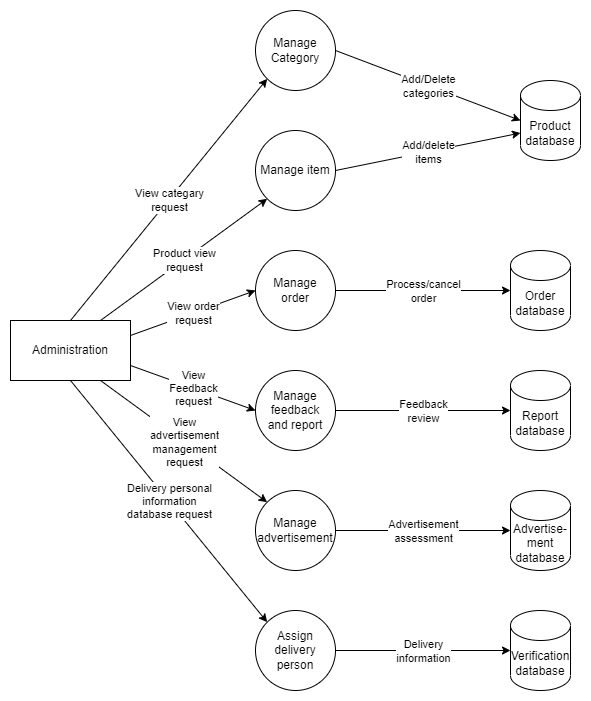

The diagram above was exported from draw.io. Its source (the exported page's mxGraphModel, read from the mxfile embedded in the PNG):
<mxGraphModel dx="1235" dy="674" grid="1" gridSize="10" guides="1" tooltips="1" connect="1" arrows="1" fold="1" page="1" pageScale="1" pageWidth="850" pageHeight="1100" math="0" shadow="0">
  <root>
    <mxCell id="0" />
    <mxCell id="1" parent="0" />
    <mxCell id="WyDI11uam85cki6Nmve1-1" value="Administration" style="rounded=0;whiteSpace=wrap;html=1;" vertex="1" parent="1">
      <mxGeometry x="140" y="430" width="120" height="60" as="geometry" />
    </mxCell>
    <mxCell id="WyDI11uam85cki6Nmve1-2" value="Assign&lt;br&gt;delivery&lt;br&gt;person" style="ellipse;whiteSpace=wrap;html=1;aspect=fixed;" vertex="1" parent="1">
      <mxGeometry x="385" y="720" width="80" height="80" as="geometry" />
    </mxCell>
    <mxCell id="WyDI11uam85cki6Nmve1-3" value="Manage advertisement" style="ellipse;whiteSpace=wrap;html=1;aspect=fixed;" vertex="1" parent="1">
      <mxGeometry x="385" y="600" width="80" height="80" as="geometry" />
    </mxCell>
    <mxCell id="WyDI11uam85cki6Nmve1-4" value="Manage&lt;br&gt;order" style="ellipse;whiteSpace=wrap;html=1;aspect=fixed;" vertex="1" parent="1">
      <mxGeometry x="385" y="360" width="80" height="80" as="geometry" />
    </mxCell>
    <mxCell id="WyDI11uam85cki6Nmve1-5" value="Manage item" style="ellipse;whiteSpace=wrap;html=1;aspect=fixed;" vertex="1" parent="1">
      <mxGeometry x="385" y="240" width="80" height="80" as="geometry" />
    </mxCell>
    <mxCell id="WyDI11uam85cki6Nmve1-6" value="Manage&lt;br&gt;feedback&lt;br&gt;and report" style="ellipse;whiteSpace=wrap;html=1;aspect=fixed;" vertex="1" parent="1">
      <mxGeometry x="385" y="480" width="80" height="80" as="geometry" />
    </mxCell>
    <mxCell id="WyDI11uam85cki6Nmve1-7" value="Manage&lt;br&gt;Category" style="ellipse;whiteSpace=wrap;html=1;aspect=fixed;" vertex="1" parent="1">
      <mxGeometry x="385" y="120" width="80" height="80" as="geometry" />
    </mxCell>
    <mxCell id="WyDI11uam85cki6Nmve1-8" value="" style="endArrow=classic;html=1;rounded=0;exitX=0.5;exitY=0;exitDx=0;exitDy=0;entryX=0;entryY=1;entryDx=0;entryDy=0;" edge="1" parent="1" source="WyDI11uam85cki6Nmve1-1" target="WyDI11uam85cki6Nmve1-7">
      <mxGeometry relative="1" as="geometry">
        <mxPoint x="360" y="420" as="sourcePoint" />
        <mxPoint x="460" y="420" as="targetPoint" />
      </mxGeometry>
    </mxCell>
    <mxCell id="WyDI11uam85cki6Nmve1-9" value="View categary&lt;br&gt;request" style="edgeLabel;resizable=0;html=1;align=center;verticalAlign=middle;" connectable="0" vertex="1" parent="WyDI11uam85cki6Nmve1-8">
      <mxGeometry relative="1" as="geometry" />
    </mxCell>
    <mxCell id="WyDI11uam85cki6Nmve1-10" value="" style="endArrow=classic;html=1;rounded=0;exitX=0.75;exitY=0;exitDx=0;exitDy=0;entryX=0;entryY=1;entryDx=0;entryDy=0;" edge="1" parent="1" source="WyDI11uam85cki6Nmve1-1" target="WyDI11uam85cki6Nmve1-5">
      <mxGeometry relative="1" as="geometry">
        <mxPoint x="360" y="420" as="sourcePoint" />
        <mxPoint x="460" y="420" as="targetPoint" />
      </mxGeometry>
    </mxCell>
    <mxCell id="WyDI11uam85cki6Nmve1-11" value="Product view&lt;br&gt;request" style="edgeLabel;resizable=0;html=1;align=center;verticalAlign=middle;" connectable="0" vertex="1" parent="WyDI11uam85cki6Nmve1-10">
      <mxGeometry relative="1" as="geometry" />
    </mxCell>
    <mxCell id="WyDI11uam85cki6Nmve1-12" value="" style="endArrow=classic;html=1;rounded=0;exitX=1;exitY=0.25;exitDx=0;exitDy=0;entryX=0;entryY=0.5;entryDx=0;entryDy=0;" edge="1" parent="1" source="WyDI11uam85cki6Nmve1-1" target="WyDI11uam85cki6Nmve1-4">
      <mxGeometry relative="1" as="geometry">
        <mxPoint x="360" y="420" as="sourcePoint" />
        <mxPoint x="460" y="420" as="targetPoint" />
      </mxGeometry>
    </mxCell>
    <mxCell id="WyDI11uam85cki6Nmve1-13" value="View order&lt;br&gt;request" style="edgeLabel;resizable=0;html=1;align=center;verticalAlign=middle;" connectable="0" vertex="1" parent="WyDI11uam85cki6Nmve1-12">
      <mxGeometry relative="1" as="geometry" />
    </mxCell>
    <mxCell id="WyDI11uam85cki6Nmve1-14" value="" style="endArrow=classic;html=1;rounded=0;exitX=1;exitY=0.75;exitDx=0;exitDy=0;entryX=0;entryY=0.5;entryDx=0;entryDy=0;" edge="1" parent="1" source="WyDI11uam85cki6Nmve1-1" target="WyDI11uam85cki6Nmve1-6">
      <mxGeometry relative="1" as="geometry">
        <mxPoint x="360" y="420" as="sourcePoint" />
        <mxPoint x="460" y="420" as="targetPoint" />
      </mxGeometry>
    </mxCell>
    <mxCell id="WyDI11uam85cki6Nmve1-15" value="View&lt;br&gt;Feedback&lt;br&gt;request" style="edgeLabel;resizable=0;html=1;align=center;verticalAlign=middle;" connectable="0" vertex="1" parent="WyDI11uam85cki6Nmve1-14">
      <mxGeometry relative="1" as="geometry" />
    </mxCell>
    <mxCell id="WyDI11uam85cki6Nmve1-16" value="" style="endArrow=classic;html=1;rounded=0;exitX=0.75;exitY=1;exitDx=0;exitDy=0;entryX=0;entryY=0;entryDx=0;entryDy=0;" edge="1" parent="1" source="WyDI11uam85cki6Nmve1-1" target="WyDI11uam85cki6Nmve1-3">
      <mxGeometry relative="1" as="geometry">
        <mxPoint x="330" y="420" as="sourcePoint" />
        <mxPoint x="490" y="420" as="targetPoint" />
      </mxGeometry>
    </mxCell>
    <mxCell id="WyDI11uam85cki6Nmve1-17" value="View&lt;br&gt;advertisement&lt;br&gt;management&lt;br&gt;request" style="edgeLabel;resizable=0;html=1;align=center;verticalAlign=middle;" connectable="0" vertex="1" parent="WyDI11uam85cki6Nmve1-16">
      <mxGeometry relative="1" as="geometry" />
    </mxCell>
    <mxCell id="WyDI11uam85cki6Nmve1-19" value="" style="endArrow=classic;html=1;rounded=0;exitX=0.5;exitY=1;exitDx=0;exitDy=0;entryX=0;entryY=0;entryDx=0;entryDy=0;" edge="1" parent="1" source="WyDI11uam85cki6Nmve1-1" target="WyDI11uam85cki6Nmve1-2">
      <mxGeometry relative="1" as="geometry">
        <mxPoint x="330" y="420" as="sourcePoint" />
        <mxPoint x="490" y="420" as="targetPoint" />
      </mxGeometry>
    </mxCell>
    <mxCell id="WyDI11uam85cki6Nmve1-20" value="Delivery personal&lt;br&gt;information&lt;br&gt;database request" style="edgeLabel;resizable=0;html=1;align=center;verticalAlign=middle;" connectable="0" vertex="1" parent="WyDI11uam85cki6Nmve1-19">
      <mxGeometry relative="1" as="geometry" />
    </mxCell>
    <mxCell id="WyDI11uam85cki6Nmve1-22" value="Report database" style="shape=cylinder3;whiteSpace=wrap;html=1;boundedLbl=1;backgroundOutline=1;size=15;" vertex="1" parent="1">
      <mxGeometry x="640" y="480" width="60" height="80" as="geometry" />
    </mxCell>
    <mxCell id="WyDI11uam85cki6Nmve1-23" value="Order database" style="shape=cylinder3;whiteSpace=wrap;html=1;boundedLbl=1;backgroundOutline=1;size=15;" vertex="1" parent="1">
      <mxGeometry x="640" y="360" width="60" height="80" as="geometry" />
    </mxCell>
    <mxCell id="WyDI11uam85cki6Nmve1-25" value="Product&lt;br&gt;database" style="shape=cylinder3;whiteSpace=wrap;html=1;boundedLbl=1;backgroundOutline=1;size=15;" vertex="1" parent="1">
      <mxGeometry x="650" y="190" width="60" height="80" as="geometry" />
    </mxCell>
    <mxCell id="WyDI11uam85cki6Nmve1-26" value="Advertise-ment&lt;br&gt;database" style="shape=cylinder3;whiteSpace=wrap;html=1;boundedLbl=1;backgroundOutline=1;size=15;" vertex="1" parent="1">
      <mxGeometry x="640" y="600" width="60" height="80" as="geometry" />
    </mxCell>
    <mxCell id="WyDI11uam85cki6Nmve1-27" value="Verification&lt;br&gt;database" style="shape=cylinder3;whiteSpace=wrap;html=1;boundedLbl=1;backgroundOutline=1;size=15;" vertex="1" parent="1">
      <mxGeometry x="640" y="720" width="60" height="80" as="geometry" />
    </mxCell>
    <mxCell id="WyDI11uam85cki6Nmve1-28" value="" style="endArrow=classic;html=1;rounded=0;exitX=1;exitY=0.5;exitDx=0;exitDy=0;entryX=0;entryY=0.5;entryDx=0;entryDy=0;entryPerimeter=0;" edge="1" parent="1" source="WyDI11uam85cki6Nmve1-7" target="WyDI11uam85cki6Nmve1-25">
      <mxGeometry relative="1" as="geometry">
        <mxPoint x="330" y="370" as="sourcePoint" />
        <mxPoint x="430" y="370" as="targetPoint" />
      </mxGeometry>
    </mxCell>
    <mxCell id="WyDI11uam85cki6Nmve1-29" value="Add/Delete&lt;br&gt;categories" style="edgeLabel;resizable=0;html=1;align=center;verticalAlign=middle;" connectable="0" vertex="1" parent="WyDI11uam85cki6Nmve1-28">
      <mxGeometry relative="1" as="geometry" />
    </mxCell>
    <mxCell id="WyDI11uam85cki6Nmve1-30" value="" style="endArrow=classic;html=1;rounded=0;exitX=1;exitY=0.5;exitDx=0;exitDy=0;entryX=0;entryY=0;entryDx=0;entryDy=52.5;entryPerimeter=0;" edge="1" parent="1" source="WyDI11uam85cki6Nmve1-5" target="WyDI11uam85cki6Nmve1-25">
      <mxGeometry relative="1" as="geometry">
        <mxPoint x="330" y="370" as="sourcePoint" />
        <mxPoint x="640" y="280" as="targetPoint" />
      </mxGeometry>
    </mxCell>
    <mxCell id="WyDI11uam85cki6Nmve1-31" value="Add/delete&lt;br&gt;items" style="edgeLabel;resizable=0;html=1;align=center;verticalAlign=middle;" connectable="0" vertex="1" parent="WyDI11uam85cki6Nmve1-30">
      <mxGeometry relative="1" as="geometry" />
    </mxCell>
    <mxCell id="WyDI11uam85cki6Nmve1-32" value="" style="endArrow=classic;html=1;rounded=0;exitX=1;exitY=0.5;exitDx=0;exitDy=0;entryX=0;entryY=0.5;entryDx=0;entryDy=0;entryPerimeter=0;" edge="1" parent="1" source="WyDI11uam85cki6Nmve1-4" target="WyDI11uam85cki6Nmve1-23">
      <mxGeometry relative="1" as="geometry">
        <mxPoint x="330" y="370" as="sourcePoint" />
        <mxPoint x="430" y="370" as="targetPoint" />
      </mxGeometry>
    </mxCell>
    <mxCell id="WyDI11uam85cki6Nmve1-33" value="Process/cancel&lt;br&gt;order" style="edgeLabel;resizable=0;html=1;align=center;verticalAlign=middle;" connectable="0" vertex="1" parent="WyDI11uam85cki6Nmve1-32">
      <mxGeometry relative="1" as="geometry" />
    </mxCell>
    <mxCell id="WyDI11uam85cki6Nmve1-34" value="" style="endArrow=classic;html=1;rounded=0;exitX=1;exitY=0.5;exitDx=0;exitDy=0;entryX=0;entryY=0.5;entryDx=0;entryDy=0;entryPerimeter=0;" edge="1" parent="1" source="WyDI11uam85cki6Nmve1-6" target="WyDI11uam85cki6Nmve1-22">
      <mxGeometry relative="1" as="geometry">
        <mxPoint x="330" y="370" as="sourcePoint" />
        <mxPoint x="430" y="370" as="targetPoint" />
      </mxGeometry>
    </mxCell>
    <mxCell id="WyDI11uam85cki6Nmve1-35" value="Feedback&lt;br&gt;review" style="edgeLabel;resizable=0;html=1;align=center;verticalAlign=middle;" connectable="0" vertex="1" parent="WyDI11uam85cki6Nmve1-34">
      <mxGeometry relative="1" as="geometry" />
    </mxCell>
    <mxCell id="WyDI11uam85cki6Nmve1-36" value="" style="endArrow=classic;html=1;rounded=0;exitX=1;exitY=0.5;exitDx=0;exitDy=0;" edge="1" parent="1" source="WyDI11uam85cki6Nmve1-3" target="WyDI11uam85cki6Nmve1-26">
      <mxGeometry relative="1" as="geometry">
        <mxPoint x="330" y="600" as="sourcePoint" />
        <mxPoint x="430" y="600" as="targetPoint" />
      </mxGeometry>
    </mxCell>
    <mxCell id="WyDI11uam85cki6Nmve1-37" value="Advertisement&lt;br&gt;assessment" style="edgeLabel;resizable=0;html=1;align=center;verticalAlign=middle;" connectable="0" vertex="1" parent="WyDI11uam85cki6Nmve1-36">
      <mxGeometry relative="1" as="geometry" />
    </mxCell>
    <mxCell id="WyDI11uam85cki6Nmve1-38" value="" style="endArrow=classic;html=1;rounded=0;exitX=1;exitY=0.5;exitDx=0;exitDy=0;" edge="1" parent="1" source="WyDI11uam85cki6Nmve1-2" target="WyDI11uam85cki6Nmve1-27">
      <mxGeometry relative="1" as="geometry">
        <mxPoint x="330" y="600" as="sourcePoint" />
        <mxPoint x="430" y="600" as="targetPoint" />
      </mxGeometry>
    </mxCell>
    <mxCell id="WyDI11uam85cki6Nmve1-39" value="Delivery&lt;br&gt;information" style="edgeLabel;resizable=0;html=1;align=center;verticalAlign=middle;" connectable="0" vertex="1" parent="WyDI11uam85cki6Nmve1-38">
      <mxGeometry relative="1" as="geometry" />
    </mxCell>
  </root>
</mxGraphModel>